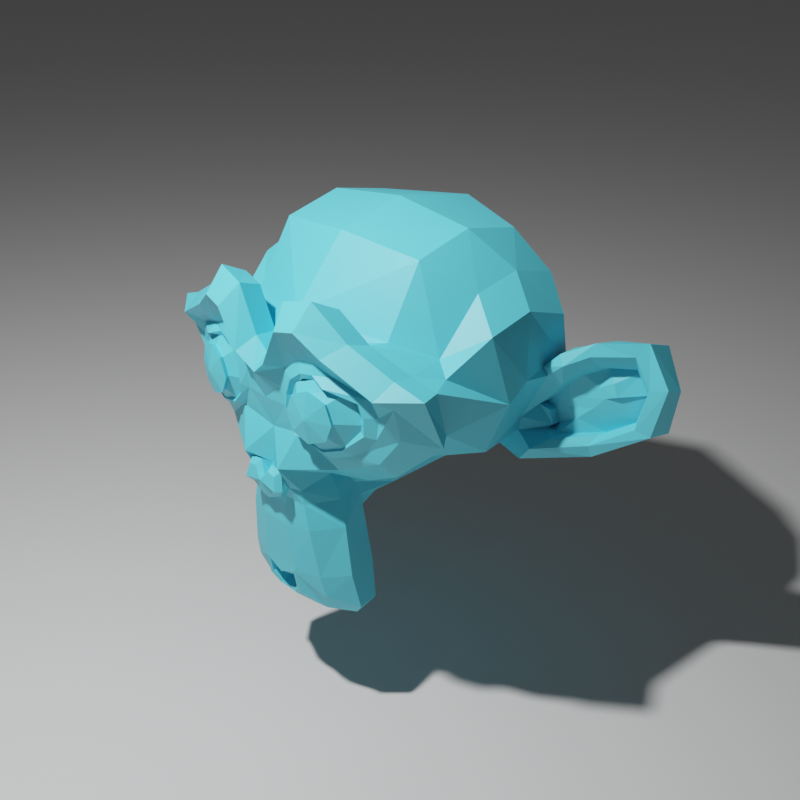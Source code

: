 # Source: scene_suzanne_cyan_512.blend  (saved by Blender 2.83.19; exported with 4.5.12 LTS)
import bpy
from mathutils import Matrix  # noqa: F401  (used for matrix-valued properties, if any)

bpy.ops.wm.read_factory_settings(use_empty=True)
scene = bpy.context.scene
scene.name = 'Scene'

# ---- collections
col_collection = bpy.data.collections.new('Collection'); scene.collection.children.link(col_collection)

# ---- materials (node trees are filled in below, after node groups)
mat_material = bpy.data.materials.new('Material')

# ---- material node trees
mat_material.use_nodes = True; mat_material.node_tree.nodes.clear()
_N = mat_material.node_tree.nodes; _L = mat_material.node_tree.links
n0 = _N.new('ShaderNodeBsdfPrincipled'); n0.name = 'Principled BSDF'; n0.location = (10, 300)
n0.distribution = 'GGX'
n0.subsurface_method = 'BURLEY'
n0.inputs[0].default_value = (0.1011, 0.6348, 0.8, 1.0)
n0.inputs[3].default_value = 1.45
n0.inputs[27].default_value = (0.0, 0.0, 0.0, 1.0)
n0.inputs[28].default_value = 1.0
n1 = _N.new('ShaderNodeOutputMaterial'); n1.name = 'Material Output'; n1.location = (300, 300)
_L.new(n0.outputs[0], n1.inputs[0])
n1.is_active_output = True

# ---- world
world_world = bpy.data.worlds.new('World'); scene.world = world_world
world_world.use_nodes = True; world_world.node_tree.nodes.clear()
_N = world_world.node_tree.nodes; _L = world_world.node_tree.links
n0 = _N.new('ShaderNodeOutputWorld'); n0.name = 'World Output'; n0.location = (300, 300)
n1 = _N.new('ShaderNodeBackground'); n1.name = 'Background'; n1.location = (10, 300)
n1.inputs[0].default_value = (0.05088, 0.05088, 0.05088, 1.0)
_L.new(n1.outputs[0], n0.inputs[0])
n0.is_active_output = True
world_world.color = (0.05088, 0.05088, 0.05088)
world_world.use_sun_shadow = False
world_world.sun_shadow_jitter_overblur = 0.0

# ---- cameras
cam_camera = bpy.data.cameras.new('Camera')
cam_camera.clip_end = 100.0
cam_camera.ortho_scale = 7.314

# ---- lights
light_light = bpy.data.lights.new('Light', 'POINT')
light_light.transmission_factor = 0.0
light_light.energy = 1000.0
light_light.shadow_soft_size = 0.1
light_light.shadow_maximum_resolution = 0.006
light_light.use_absolute_resolution = True

# ---- meshes
me_plane_001 = bpy.data.meshes.new('Plane.001')
me_plane_001.from_pydata([], [], [])
_uv = me_plane_001.uv_layers.new(name='UVMap')
_uv.uv.foreach_set('vector', [])
me_plane_001.use_remesh_fix_poles = True
me_plane_001.use_remesh_preserve_attributes = False
me_plane_001.use_mirror_vertex_groups = False
me_plane_001.update()
me_suzanne = bpy.data.meshes.new('Suzanne')
me_suzanne.from_pydata([(0.4375, -0.7656, 0.1641), (-0.4375, -0.7656, 0.1641), (0.5, -0.6875, 0.09375), (-0.5, -0.6875, 0.09375), (0.5469, -0.5781, 0.05469), (-0.5469, -0.5781, 0.05469), (0.3516, -0.6172, -0.02344), (-0.3516, -0.6172, -0.02344), (0.3516, -0.7188, 0.03125), (-0.3516, -0.7188, 0.03125), (0.3516, -0.7812, 0.1328), (-0.3516, -0.7812, 0.1328), (0.2734, -0.7969, 0.1641), (-0.2734, -0.7969, 0.1641), (0.2031, -0.7422, 0.09375), (-0.2031, -0.7422, 0.09375), (0.1562, -0.6484, 0.05469), (-0.1562, -0.6484, 0.05469), (0.07812, -0.6562, 0.2422), (-0.07812, -0.6562, 0.2422), (0.1406, -0.7422, 0.2422), (-0.1406, -0.7422, 0.2422), (0.2422, -0.7969, 0.2422), (-0.2422, -0.7969, 0.2422), (0.2734, -0.7969, 0.3281), (-0.2734, -0.7969, 0.3281), (0.2031, -0.7422, 0.3906), (-0.2031, -0.7422, 0.3906), (0.1562, -0.6484, 0.4375), (-0.1562, -0.6484, 0.4375), (0.3516, -0.6172, 0.5156), (-0.3516, -0.6172, 0.5156), (0.3516, -0.7188, 0.4531), (-0.3516, -0.7188, 0.4531), (0.3516, -0.7812, 0.3594), (-0.3516, -0.7812, 0.3594), (0.4375, -0.7656, 0.3281), (-0.4375, -0.7656, 0.3281), (0.5, -0.6875, 0.3906), (-0.5, -0.6875, 0.3906), (0.5469, -0.5781, 0.4375), (-0.5469, -0.5781, 0.4375), (0.625, -0.5625, 0.2422), (-0.625, -0.5625, 0.2422), (0.5625, -0.6719, 0.2422), (-0.5625, -0.6719, 0.2422), (0.4688, -0.7578, 0.2422), (-0.4688, -0.7578, 0.2422), (0.4766, -0.7734, 0.2422), (-0.4766, -0.7734, 0.2422), (0.4453, -0.7812, 0.3359), (-0.4453, -0.7812, 0.3359), (0.3516, -0.8047, 0.375), (-0.3516, -0.8047, 0.375), (0.2656, -0.8203, 0.3359), (-0.2656, -0.8203, 0.3359), (0.2266, -0.8203, 0.2422), (-0.2266, -0.8203, 0.2422), (0.2656, -0.8203, 0.1562), (-0.2656, -0.8203, 0.1562), (0.3516, -0.8281, 0.2422), (-0.3516, -0.8281, 0.2422), (0.3516, -0.8047, 0.1172), (-0.3516, -0.8047, 0.1172), (0.4453, -0.7812, 0.1562), (-0.4453, -0.7812, 0.1562), (0.0, -0.7422, 0.4297), (0.0, -0.8203, 0.3516), (0.0, -0.7344, -0.6797), (0.0, -0.7812, -0.3203), (0.0, -0.7969, -0.1875), (0.0, -0.7188, -0.7734), (0.0, -0.6016, 0.4062), (0.0, -0.5703, 0.5703), (0.0, 0.5469, 0.8984), (0.0, 0.8516, 0.5625), (0.0, 0.8281, 0.07031), (0.0, 0.3516, -0.3828), (0.2031, -0.5625, -0.1875), (-0.2031, -0.5625, -0.1875), (0.3125, -0.5703, -0.4375), (-0.3125, -0.5703, -0.4375), (0.3516, -0.5703, -0.6953), (-0.3516, -0.5703, -0.6953), (0.3672, -0.5312, -0.8906), (-0.3672, -0.5312, -0.8906), (0.3281, -0.5234, -0.9453), (-0.3281, -0.5234, -0.9453), (0.1797, -0.5547, -0.9688), (-0.1797, -0.5547, -0.9688), (0.0, -0.5781, -0.9844), (0.4375, -0.5312, -0.1406), (-0.4375, -0.5312, -0.1406), (0.6328, -0.5391, -0.03906), (-0.6328, -0.5391, -0.03906), (0.8281, -0.4453, 0.1484), (-0.8281, -0.4453, 0.1484), (0.8594, -0.5938, 0.4297), (-0.8594, -0.5938, 0.4297), (0.7109, -0.625, 0.4844), (-0.7109, -0.625, 0.4844), (0.4922, -0.6875, 0.6016), (-0.4922, -0.6875, 0.6016), (0.3203, -0.7344, 0.7578), (-0.3203, -0.7344, 0.7578), (0.1562, -0.7578, 0.7188), (-0.1562, -0.7578, 0.7188), (0.0625, -0.75, 0.4922), (-0.0625, -0.75, 0.4922), (0.1641, -0.7734, 0.4141), (-0.1641, -0.7734, 0.4141), (0.125, -0.7656, 0.3047), (-0.125, -0.7656, 0.3047), (0.2031, -0.7422, 0.09375), (-0.2031, -0.7422, 0.09375), (0.375, -0.7031, 0.01562), (-0.375, -0.7031, 0.01562), (0.4922, -0.6719, 0.0625), (-0.4922, -0.6719, 0.0625), (0.625, -0.6484, 0.1875), (-0.625, -0.6484, 0.1875), (0.6406, -0.6484, 0.2969), (-0.6406, -0.6484, 0.2969), (0.6016, -0.6641, 0.375), (-0.6016, -0.6641, 0.375), (0.4297, -0.7188, 0.4375), (-0.4297, -0.7188, 0.4375), (0.25, -0.7578, 0.4688), (-0.25, -0.7578, 0.4688), (0.0, -0.7344, -0.7656), (0.1094, -0.7344, -0.7188), (-0.1094, -0.7344, -0.7188), (0.1172, -0.7109, -0.8359), (-0.1172, -0.7109, -0.8359), (0.0625, -0.6953, -0.8828), (-0.0625, -0.6953, -0.8828), (0.0, -0.6875, -0.8906), (0.0, -0.75, -0.1953), (0.0, -0.7422, -0.1406), (0.1016, -0.7422, -0.1484), (-0.1016, -0.7422, -0.1484), (0.125, -0.75, -0.2266), (-0.125, -0.75, -0.2266), (0.08594, -0.7422, -0.2891), (-0.08594, -0.7422, -0.2891), (0.3984, -0.6719, -0.04688), (-0.3984, -0.6719, -0.04688), (0.6172, -0.625, 0.05469), (-0.6172, -0.625, 0.05469), (0.7266, -0.6016, 0.2031), (-0.7266, -0.6016, 0.2031), (0.7422, -0.6562, 0.375), (-0.7422, -0.6562, 0.375), (0.6875, -0.7266, 0.4141), (-0.6875, -0.7266, 0.4141), (0.4375, -0.7969, 0.5469), (-0.4375, -0.7969, 0.5469), (0.3125, -0.8359, 0.6406), (-0.3125, -0.8359, 0.6406), (0.2031, -0.8516, 0.6172), (-0.2031, -0.8516, 0.6172), (0.1016, -0.8438, 0.4297), (-0.1016, -0.8438, 0.4297), (0.125, -0.8125, -0.1016), (-0.125, -0.8125, -0.1016), (0.2109, -0.7109, -0.4453), (-0.2109, -0.7109, -0.4453), (0.25, -0.6875, -0.7031), (-0.25, -0.6875, -0.7031), (0.2656, -0.6641, -0.8203), (-0.2656, -0.6641, -0.8203), (0.2344, -0.6328, -0.9141), (-0.2344, -0.6328, -0.9141), (0.1641, -0.6328, -0.9297), (-0.1641, -0.6328, -0.9297), (0.0, -0.6406, -0.9453), (0.0, -0.7266, 0.04688), (0.0, -0.7656, 0.2109), (0.3281, -0.7422, 0.4766), (-0.3281, -0.7422, 0.4766), (0.1641, -0.75, 0.1406), (-0.1641, -0.75, 0.1406), (0.1328, -0.7578, 0.2109), (-0.1328, -0.7578, 0.2109), (0.1172, -0.7344, -0.6875), (-0.1172, -0.7344, -0.6875), (0.07812, -0.75, -0.4453), (-0.07812, -0.75, -0.4453), (0.0, -0.75, -0.4453), (0.0, -0.7422, -0.3281), (0.09375, -0.7812, -0.2734), (-0.09375, -0.7812, -0.2734), (0.1328, -0.7969, -0.2266), (-0.1328, -0.7969, -0.2266), (0.1094, -0.7812, -0.1328), (-0.1094, -0.7812, -0.1328), (0.03906, -0.7812, -0.125), (-0.03906, -0.7812, -0.125), (0.0, -0.8281, -0.2031), (0.04688, -0.8125, -0.1484), (-0.04688, -0.8125, -0.1484), (0.09375, -0.8125, -0.1562), (-0.09375, -0.8125, -0.1562), (0.1094, -0.8281, -0.2266), (-0.1094, -0.8281, -0.2266), (0.07812, -0.8047, -0.25), (-0.07812, -0.8047, -0.25), (0.0, -0.8047, -0.2891), (0.2578, -0.5547, -0.3125), (-0.2578, -0.5547, -0.3125), (0.1641, -0.7109, -0.2422), (-0.1641, -0.7109, -0.2422), (0.1797, -0.7109, -0.3125), (-0.1797, -0.7109, -0.3125), (0.2344, -0.5547, -0.25), (-0.2344, -0.5547, -0.25), (0.0, -0.6875, -0.875), (0.04688, -0.6875, -0.8672), (-0.04688, -0.6875, -0.8672), (0.09375, -0.7109, -0.8203), (-0.09375, -0.7109, -0.8203), (0.09375, -0.7266, -0.7422), (-0.09375, -0.7266, -0.7422), (0.0, -0.6562, -0.7812), (0.09375, -0.6641, -0.75), (-0.09375, -0.6641, -0.75), (0.09375, -0.6406, -0.8125), (-0.09375, -0.6406, -0.8125), (0.04688, -0.6328, -0.8516), (-0.04688, -0.6328, -0.8516), (0.0, -0.6328, -0.8594), (0.1719, -0.7812, 0.2188), (-0.1719, -0.7812, 0.2188), (0.1875, -0.7734, 0.1562), (-0.1875, -0.7734, 0.1562), (0.3359, -0.7578, 0.4297), (-0.3359, -0.7578, 0.4297), (0.2734, -0.7734, 0.4219), (-0.2734, -0.7734, 0.4219), (0.4219, -0.7734, 0.3984), (-0.4219, -0.7734, 0.3984), (0.5625, -0.6953, 0.3516), (-0.5625, -0.6953, 0.3516), (0.5859, -0.6875, 0.2891), (-0.5859, -0.6875, 0.2891), (0.5781, -0.6797, 0.1953), (-0.5781, -0.6797, 0.1953), (0.4766, -0.7188, 0.1016), (-0.4766, -0.7188, 0.1016), (0.375, -0.7422, 0.0625), (-0.375, -0.7422, 0.0625), (0.2266, -0.7812, 0.1094), (-0.2266, -0.7812, 0.1094), (0.1797, -0.7812, 0.2969), (-0.1797, -0.7812, 0.2969), (0.2109, -0.7812, 0.375), (-0.2109, -0.7812, 0.375), (0.2344, -0.7578, 0.3594), (-0.2344, -0.7578, 0.3594), (0.1953, -0.7578, 0.2969), (-0.1953, -0.7578, 0.2969), (0.2422, -0.7578, 0.125), (-0.2422, -0.7578, 0.125), (0.375, -0.7266, 0.08594), (-0.375, -0.7266, 0.08594), (0.4609, -0.7031, 0.1172), (-0.4609, -0.7031, 0.1172), (0.5469, -0.6719, 0.2109), (-0.5469, -0.6719, 0.2109), (0.5547, -0.6719, 0.2812), (-0.5547, -0.6719, 0.2812), (0.5312, -0.6797, 0.3359), (-0.5312, -0.6797, 0.3359), (0.4141, -0.75, 0.3906), (-0.4141, -0.75, 0.3906), (0.2812, -0.7656, 0.3984), (-0.2812, -0.7656, 0.3984), (0.3359, -0.75, 0.4062), (-0.3359, -0.75, 0.4062), (0.2031, -0.75, 0.1719), (-0.2031, -0.75, 0.1719), (0.1953, -0.75, 0.2266), (-0.1953, -0.75, 0.2266), (0.1094, -0.6094, 0.4609), (-0.1094, -0.6094, 0.4609), (0.1953, -0.6172, 0.6641), (-0.1953, -0.6172, 0.6641), (0.3359, -0.5938, 0.6875), (-0.3359, -0.5938, 0.6875), (0.4844, -0.5547, 0.5547), (-0.4844, -0.5547, 0.5547), (0.6797, -0.4922, 0.4531), (-0.6797, -0.4922, 0.4531), (0.7969, -0.4609, 0.4062), (-0.7969, -0.4609, 0.4062), (0.7734, -0.375, 0.1641), (-0.7734, -0.375, 0.1641), (0.6016, -0.4141, 0.0), (-0.6016, -0.4141, 0.0), (0.4375, -0.4688, -0.09375), (-0.4375, -0.4688, -0.09375), (0.0, -0.2891, 0.8984), (0.0, 0.07812, 0.9844), (0.0, 0.6719, -0.1953), (0.0, -0.1875, -0.4609), (0.0, -0.4609, -0.9766), (0.0, -0.3438, -0.8047), (0.0, -0.3203, -0.5703), (0.0, -0.2812, -0.4844), (0.8516, -0.05469, 0.2344), (-0.8516, -0.05469, 0.2344), (0.8594, 0.04688, 0.3203), (-0.8594, 0.04688, 0.3203), (0.7734, 0.4375, 0.2656), (-0.7734, 0.4375, 0.2656), (0.4609, 0.7031, 0.4375), (-0.4609, 0.7031, 0.4375), (0.7344, -0.07031, -0.04688), (-0.7344, -0.07031, -0.04688), (0.5938, 0.1641, -0.125), (-0.5938, 0.1641, -0.125), (0.6406, 0.4297, -0.007812), (-0.6406, 0.4297, -0.007812), (0.3359, 0.6641, 0.05469), (-0.3359, 0.6641, 0.05469), (0.2344, -0.4062, -0.3516), (-0.2344, -0.4062, -0.3516), (0.1797, -0.2578, -0.4141), (-0.1797, -0.2578, -0.4141), (0.2891, -0.3828, -0.7109), (-0.2891, -0.3828, -0.7109), (0.25, -0.3906, -0.5), (-0.25, -0.3906, -0.5), (0.3281, -0.3984, -0.9141), (-0.3281, -0.3984, -0.9141), (0.1406, -0.3672, -0.7578), (-0.1406, -0.3672, -0.7578), (0.125, -0.3594, -0.5391), (-0.125, -0.3594, -0.5391), (0.1641, -0.4375, -0.9453), (-0.1641, -0.4375, -0.9453), (0.2188, -0.4297, -0.2812), (-0.2188, -0.4297, -0.2812), (0.2109, -0.4688, -0.2266), (-0.2109, -0.4688, -0.2266), (0.2031, -0.5, -0.1719), (-0.2031, -0.5, -0.1719), (0.2109, -0.1641, -0.3906), (-0.2109, -0.1641, -0.3906), (0.2969, 0.2656, -0.3125), (-0.2969, 0.2656, -0.3125), (0.3438, 0.5391, -0.1484), (-0.3438, 0.5391, -0.1484), (0.4531, 0.3828, 0.8672), (-0.4531, 0.3828, 0.8672), (0.4531, 0.07031, 0.9297), (-0.4531, 0.07031, 0.9297), (0.4531, -0.2344, 0.8516), (-0.4531, -0.2344, 0.8516), (0.4609, -0.4297, 0.5234), (-0.4609, -0.4297, 0.5234), (0.7266, -0.3359, 0.4062), (-0.7266, -0.3359, 0.4062), (0.6328, -0.2812, 0.4531), (-0.6328, -0.2812, 0.4531), (0.6406, -0.05469, 0.7031), (-0.6406, -0.05469, 0.7031), (0.7969, -0.125, 0.5625), (-0.7969, -0.125, 0.5625), (0.7969, 0.1172, 0.6172), (-0.7969, 0.1172, 0.6172), (0.6406, 0.1953, 0.75), (-0.6406, 0.1953, 0.75), (0.6406, 0.4453, 0.6797), (-0.6406, 0.4453, 0.6797), (0.7969, 0.3594, 0.5391), (-0.7969, 0.3594, 0.5391), (0.6172, 0.5859, 0.3281), (-0.6172, 0.5859, 0.3281), (0.4844, 0.5469, 0.02344), (-0.4844, 0.5469, 0.02344), (0.8203, 0.2031, 0.3281), (-0.8203, 0.2031, 0.3281), (0.4062, -0.1484, -0.1719), (-0.4062, -0.1484, -0.1719), (0.4297, 0.2109, -0.1953), (-0.4297, 0.2109, -0.1953), (0.8906, 0.2344, 0.4062), (-0.8906, 0.2344, 0.4062), (0.7734, 0.125, -0.1406), (-0.7734, 0.125, -0.1406), (1.039, 0.3281, -0.1016), (-1.039, 0.3281, -0.1016), (1.281, 0.4297, 0.05469), (-1.281, 0.4297, 0.05469), (1.352, 0.4219, 0.3203), (-1.352, 0.4219, 0.3203), (1.234, 0.4219, 0.5078), (-1.234, 0.4219, 0.5078), (1.023, 0.3125, 0.4766), (-1.023, 0.3125, 0.4766), (1.016, 0.2891, 0.4141), (-1.016, 0.2891, 0.4141), (1.188, 0.3906, 0.4375), (-1.188, 0.3906, 0.4375), (1.266, 0.4062, 0.2891), (-1.266, 0.4062, 0.2891), (1.211, 0.4062, 0.07812), (-1.211, 0.4062, 0.07812), (1.031, 0.3047, -0.03906), (-1.031, 0.3047, -0.03906), (0.8281, 0.1328, -0.07031), (-0.8281, 0.1328, -0.07031), (0.9219, 0.2188, 0.3594), (-0.9219, 0.2188, 0.3594), (0.9453, 0.2891, 0.3047), (-0.9453, 0.2891, 0.3047), (0.8828, 0.2109, -0.02344), (-0.8828, 0.2109, -0.02344), (1.039, 0.3672, 0.0), (-1.039, 0.3672, 0.0), (1.188, 0.4453, 0.09375), (-1.188, 0.4453, 0.09375), (1.234, 0.4453, 0.25), (-1.234, 0.4453, 0.25), (1.172, 0.4375, 0.3594), (-1.172, 0.4375, 0.3594), (1.023, 0.3594, 0.3438), (-1.023, 0.3594, 0.3438), (0.8438, 0.2109, 0.2891), (-0.8438, 0.2109, 0.2891), (0.8359, 0.2734, 0.1719), (-0.8359, 0.2734, 0.1719), (0.7578, 0.2734, 0.09375), (-0.7578, 0.2734, 0.09375), (0.8203, 0.2734, 0.08594), (-0.8203, 0.2734, 0.08594), (0.8438, 0.2734, 0.01562), (-0.8438, 0.2734, 0.01562), (0.8125, 0.2734, -0.01562), (-0.8125, 0.2734, -0.01562), (0.7266, 0.07031, 0.0), (-0.7266, 0.07031, 0.0), (0.7188, 0.1719, -0.02344), (-0.7188, 0.1719, -0.02344), (0.7188, 0.1875, 0.03906), (-0.7188, 0.1875, 0.03906), (0.7969, 0.2109, 0.2031), (-0.7969, 0.2109, 0.2031), (0.8906, 0.2656, 0.2422), (-0.8906, 0.2656, 0.2422), (0.8906, 0.3203, 0.2344), (-0.8906, 0.3203, 0.2344), (0.8125, 0.3203, -0.01562), (-0.8125, 0.3203, -0.01562), (0.8516, 0.3203, 0.01562), (-0.8516, 0.3203, 0.01562), (0.8281, 0.3203, 0.07812), (-0.8281, 0.3203, 0.07812), (0.7656, 0.3203, 0.09375), (-0.7656, 0.3203, 0.09375), (0.8438, 0.3203, 0.1719), (-0.8438, 0.3203, 0.1719), (1.039, 0.4141, 0.3281), (-1.039, 0.4141, 0.3281), (1.188, 0.4844, 0.3438), (-1.188, 0.4844, 0.3438), (1.258, 0.4922, 0.2422), (-1.258, 0.4922, 0.2422), (1.211, 0.4844, 0.08594), (-1.211, 0.4844, 0.08594), (1.047, 0.4219, 0.0), (-1.047, 0.4219, 0.0), (0.8828, 0.2656, -0.01562), (-0.8828, 0.2656, -0.01562), (0.9531, 0.3438, 0.2891), (-0.9531, 0.3438, 0.2891), (0.8906, 0.3281, 0.1094), (-0.8906, 0.3281, 0.1094), (0.9375, 0.3359, 0.0625), (-0.9375, 0.3359, 0.0625), (1.0, 0.3672, 0.125), (-1.0, 0.3672, 0.125), (0.9609, 0.3516, 0.1719), (-0.9609, 0.3516, 0.1719), (1.016, 0.375, 0.2344), (-1.016, 0.375, 0.2344), (1.055, 0.3828, 0.1875), (-1.055, 0.3828, 0.1875), (1.109, 0.3906, 0.2109), (-1.109, 0.3906, 0.2109), (1.086, 0.3906, 0.2734), (-1.086, 0.3906, 0.2734), (1.023, 0.4844, 0.4375), (-1.023, 0.4844, 0.4375), (1.25, 0.5469, 0.4688), (-1.25, 0.5469, 0.4688), (1.367, 0.5, 0.2969), (-1.367, 0.5, 0.2969), (1.312, 0.5312, 0.05469), (-1.312, 0.5312, 0.05469), (1.039, 0.4922, -0.08594), (-1.039, 0.4922, -0.08594), (0.7891, 0.3281, -0.125), (-0.7891, 0.3281, -0.125), (0.8594, 0.3828, 0.3828), (-0.8594, 0.3828, 0.3828)], [], [(46, 0, 2, 44), (3, 1, 47, 45), (44, 2, 4, 42), (5, 3, 45, 43), (2, 8, 6, 4), (7, 9, 3, 5), (0, 10, 8, 2), (9, 11, 1, 3), (10, 12, 14, 8), (15, 13, 11, 9), (8, 14, 16, 6), (17, 15, 9, 7), (14, 20, 18, 16), (19, 21, 15, 17), (12, 22, 20, 14), (21, 23, 13, 15), (22, 24, 26, 20), (27, 25, 23, 21), (20, 26, 28, 18), (29, 27, 21, 19), (26, 32, 30, 28), (31, 33, 27, 29), (24, 34, 32, 26), (33, 35, 25, 27), (34, 36, 38, 32), (39, 37, 35, 33), (32, 38, 40, 30), (41, 39, 33, 31), (38, 44, 42, 40), (43, 45, 39, 41), (36, 46, 44, 38), (45, 47, 37, 39), (46, 36, 50, 48), (51, 37, 47, 49), (36, 34, 52, 50), (53, 35, 37, 51), (34, 24, 54, 52), (55, 25, 35, 53), (24, 22, 56, 54), (57, 23, 25, 55), (22, 12, 58, 56), (59, 13, 23, 57), (12, 10, 62, 58), (63, 11, 13, 59), (10, 0, 64, 62), (65, 1, 11, 63), (0, 46, 48, 64), (49, 47, 1, 65), (60, 64, 48), (49, 65, 61), (62, 64, 60), (61, 65, 63), (60, 58, 62), (63, 59, 61), (60, 56, 58), (59, 57, 61), (60, 54, 56), (57, 55, 61), (60, 52, 54), (55, 53, 61), (60, 50, 52), (53, 51, 61), (60, 48, 50), (51, 49, 61), (88, 173, 175, 90), (175, 174, 89, 90), (86, 171, 173, 88), (174, 172, 87, 89), (84, 169, 171, 86), (172, 170, 85, 87), (82, 167, 169, 84), (170, 168, 83, 85), (80, 165, 167, 82), (168, 166, 81, 83), (78, 91, 145, 163), (146, 92, 79, 164), (91, 93, 147, 145), (148, 94, 92, 146), (93, 95, 149, 147), (150, 96, 94, 148), (95, 97, 151, 149), (152, 98, 96, 150), (97, 99, 153, 151), (154, 100, 98, 152), (99, 101, 155, 153), (156, 102, 100, 154), (101, 103, 157, 155), (158, 104, 102, 156), (103, 105, 159, 157), (160, 106, 104, 158), (105, 107, 161, 159), (162, 108, 106, 160), (107, 66, 67, 161), (67, 66, 108, 162), (109, 127, 159, 161), (160, 128, 110, 162), (127, 178, 157, 159), (158, 179, 128, 160), (125, 155, 157, 178), (158, 156, 126, 179), (123, 153, 155, 125), (156, 154, 124, 126), (121, 151, 153, 123), (154, 152, 122, 124), (119, 149, 151, 121), (152, 150, 120, 122), (117, 147, 149, 119), (150, 148, 118, 120), (115, 145, 147, 117), (148, 146, 116, 118), (113, 163, 145, 115), (146, 164, 114, 116), (113, 180, 176, 163), (176, 181, 114, 164), (109, 161, 67, 111), (67, 162, 110, 112), (111, 67, 177, 182), (177, 67, 112, 183), (176, 180, 182, 177), (183, 181, 176, 177), (134, 136, 175, 173), (175, 136, 135, 174), (132, 134, 173, 171), (174, 135, 133, 172), (130, 132, 171, 169), (172, 133, 131, 170), (165, 186, 184, 167), (185, 187, 166, 168), (130, 169, 167, 184), (168, 170, 131, 185), (143, 189, 188, 186), (188, 189, 144, 187), (184, 186, 188, 68), (188, 187, 185, 68), (129, 130, 184, 68), (185, 131, 129, 68), (141, 192, 190, 143), (191, 193, 142, 144), (139, 194, 192, 141), (193, 195, 140, 142), (138, 196, 194, 139), (195, 197, 138, 140), (137, 70, 196, 138), (197, 70, 137, 138), (189, 143, 190, 69), (191, 144, 189, 69), (69, 190, 205, 207), (206, 191, 69, 207), (70, 198, 199, 196), (200, 198, 70, 197), (196, 199, 201, 194), (202, 200, 197, 195), (194, 201, 203, 192), (204, 202, 195, 193), (192, 203, 205, 190), (206, 204, 193, 191), (198, 203, 201, 199), (202, 204, 198, 200), (198, 207, 205, 203), (206, 207, 198, 204), (138, 139, 163, 176), (164, 140, 138, 176), (139, 141, 210, 163), (211, 142, 140, 164), (141, 143, 212, 210), (213, 144, 142, 211), (143, 186, 165, 212), (166, 187, 144, 213), (80, 208, 212, 165), (213, 209, 81, 166), (208, 214, 210, 212), (211, 215, 209, 213), (78, 163, 210, 214), (211, 164, 79, 215), (130, 129, 71, 221), (71, 129, 131, 222), (132, 130, 221, 219), (222, 131, 133, 220), (134, 132, 219, 217), (220, 133, 135, 218), (136, 134, 217, 216), (218, 135, 136, 216), (216, 217, 228, 230), (229, 218, 216, 230), (217, 219, 226, 228), (227, 220, 218, 229), (219, 221, 224, 226), (225, 222, 220, 227), (221, 71, 223, 224), (223, 71, 222, 225), (223, 230, 228, 224), (229, 230, 223, 225), (224, 228, 226), (227, 229, 225), (182, 180, 233, 231), (234, 181, 183, 232), (111, 182, 231, 253), (232, 183, 112, 254), (109, 111, 253, 255), (254, 112, 110, 256), (180, 113, 251, 233), (252, 114, 181, 234), (113, 115, 249, 251), (250, 116, 114, 252), (115, 117, 247, 249), (248, 118, 116, 250), (117, 119, 245, 247), (246, 120, 118, 248), (119, 121, 243, 245), (244, 122, 120, 246), (121, 123, 241, 243), (242, 124, 122, 244), (123, 125, 239, 241), (240, 126, 124, 242), (125, 178, 235, 239), (236, 179, 126, 240), (178, 127, 237, 235), (238, 128, 179, 236), (127, 109, 255, 237), (256, 110, 128, 238), (237, 255, 257, 275), (258, 256, 238, 276), (235, 237, 275, 277), (276, 238, 236, 278), (239, 235, 277, 273), (278, 236, 240, 274), (241, 239, 273, 271), (274, 240, 242, 272), (243, 241, 271, 269), (272, 242, 244, 270), (245, 243, 269, 267), (270, 244, 246, 268), (247, 245, 267, 265), (268, 246, 248, 266), (249, 247, 265, 263), (266, 248, 250, 264), (251, 249, 263, 261), (264, 250, 252, 262), (233, 251, 261, 279), (262, 252, 234, 280), (255, 253, 259, 257), (260, 254, 256, 258), (253, 231, 281, 259), (282, 232, 254, 260), (231, 233, 279, 281), (280, 234, 232, 282), (66, 107, 283, 72), (284, 108, 66, 72), (107, 105, 285, 283), (286, 106, 108, 284), (105, 103, 287, 285), (288, 104, 106, 286), (103, 101, 289, 287), (290, 102, 104, 288), (101, 99, 291, 289), (292, 100, 102, 290), (99, 97, 293, 291), (294, 98, 100, 292), (97, 95, 295, 293), (296, 96, 98, 294), (95, 93, 297, 295), (298, 94, 96, 296), (93, 91, 299, 297), (300, 92, 94, 298), (307, 308, 327, 337), (328, 308, 307, 338), (306, 307, 337, 335), (338, 307, 306, 336), (305, 306, 335, 339), (336, 306, 305, 340), (88, 90, 305, 339), (305, 90, 89, 340), (86, 88, 339, 333), (340, 89, 87, 334), (84, 86, 333, 329), (334, 87, 85, 330), (82, 84, 329, 331), (330, 85, 83, 332), (329, 335, 337, 331), (338, 336, 330, 332), (329, 333, 339, 335), (340, 334, 330, 336), (325, 331, 337, 327), (338, 332, 326, 328), (80, 82, 331, 325), (332, 83, 81, 326), (208, 341, 343, 214), (344, 342, 209, 215), (80, 325, 341, 208), (342, 326, 81, 209), (78, 214, 343, 345), (344, 215, 79, 346), (78, 345, 299, 91), (300, 346, 79, 92), (76, 323, 351, 303), (352, 324, 76, 303), (303, 351, 349, 77), (350, 352, 303, 77), (77, 349, 347, 304), (348, 350, 77, 304), (304, 347, 327, 308), (328, 348, 304, 308), (325, 327, 347, 341), (348, 328, 326, 342), (295, 297, 317, 309), (318, 298, 296, 310), (75, 315, 323, 76), (324, 316, 75, 76), (301, 357, 355, 302), (356, 358, 301, 302), (302, 355, 353, 74), (354, 356, 302, 74), (74, 353, 315, 75), (316, 354, 74, 75), (291, 293, 361, 363), (362, 294, 292, 364), (363, 361, 367, 365), (368, 362, 364, 366), (365, 367, 369, 371), (370, 368, 366, 372), (371, 369, 375, 373), (376, 370, 372, 374), (313, 377, 373, 375), (374, 378, 314, 376), (315, 353, 373, 377), (374, 354, 316, 378), (353, 355, 371, 373), (372, 356, 354, 374), (355, 357, 365, 371), (366, 358, 356, 372), (357, 359, 363, 365), (364, 360, 358, 366), (289, 291, 363, 359), (364, 292, 290, 360), (73, 359, 357, 301), (358, 360, 73, 301), (283, 285, 287, 289), (288, 286, 284, 290), (283, 289, 359, 73), (360, 290, 284, 73), (72, 283, 73), (73, 284, 72), (293, 295, 309, 361), (310, 296, 294, 362), (309, 311, 367, 361), (368, 312, 310, 362), (311, 381, 369, 367), (370, 382, 312, 368), (313, 375, 369, 381), (370, 376, 314, 382), (347, 349, 385, 383), (386, 350, 348, 384), (317, 383, 385, 319), (386, 384, 318, 320), (297, 299, 383, 317), (384, 300, 298, 318), (299, 343, 341, 383), (342, 344, 300, 384), (341, 347, 383), (384, 348, 342), (299, 345, 343), (344, 346, 300), (313, 321, 379, 377), (380, 322, 314, 378), (315, 377, 379, 323), (380, 378, 316, 324), (319, 385, 379, 321), (380, 386, 320, 322), (349, 351, 379, 385), (380, 352, 350, 386), (323, 379, 351), (352, 380, 324), (399, 387, 413, 401), (414, 388, 400, 402), (399, 401, 403, 397), (404, 402, 400, 398), (397, 403, 405, 395), (406, 404, 398, 396), (395, 405, 407, 393), (408, 406, 396, 394), (393, 407, 409, 391), (410, 408, 394, 392), (391, 409, 411, 389), (412, 410, 392, 390), (409, 419, 417, 411), (418, 420, 410, 412), (407, 421, 419, 409), (420, 422, 408, 410), (405, 423, 421, 407), (422, 424, 406, 408), (403, 425, 423, 405), (424, 426, 404, 406), (401, 427, 425, 403), (426, 428, 402, 404), (401, 413, 415, 427), (416, 414, 402, 428), (317, 319, 443, 441), (444, 320, 318, 442), (319, 389, 411, 443), (412, 390, 320, 444), (309, 317, 441, 311), (442, 318, 310, 312), (381, 429, 413, 387), (414, 430, 382, 388), (411, 417, 439, 443), (440, 418, 412, 444), (437, 445, 443, 439), (444, 446, 438, 440), (433, 445, 437, 435), (438, 446, 434, 436), (431, 447, 445, 433), (446, 448, 432, 434), (429, 447, 431, 449), (432, 448, 430, 450), (413, 429, 449, 415), (450, 430, 414, 416), (311, 447, 429, 381), (430, 448, 312, 382), (311, 441, 445, 447), (446, 442, 312, 448), (441, 443, 445), (446, 444, 442), (415, 449, 451, 475), (452, 450, 416, 476), (449, 431, 461, 451), (462, 432, 450, 452), (431, 433, 459, 461), (460, 434, 432, 462), (433, 435, 457, 459), (458, 436, 434, 460), (435, 437, 455, 457), (456, 438, 436, 458), (437, 439, 453, 455), (454, 440, 438, 456), (439, 417, 473, 453), (474, 418, 440, 454), (427, 415, 475, 463), (476, 416, 428, 464), (425, 427, 463, 465), (464, 428, 426, 466), (423, 425, 465, 467), (466, 426, 424, 468), (421, 423, 467, 469), (468, 424, 422, 470), (419, 421, 469, 471), (470, 422, 420, 472), (417, 419, 471, 473), (472, 420, 418, 474), (457, 455, 479, 477), (480, 456, 458, 478), (477, 479, 481, 483), (482, 480, 478, 484), (483, 481, 487, 485), (488, 482, 484, 486), (485, 487, 489, 491), (490, 488, 486, 492), (463, 475, 485, 491), (486, 476, 464, 492), (451, 483, 485, 475), (486, 484, 452, 476), (451, 461, 477, 483), (478, 462, 452, 484), (457, 477, 461, 459), (462, 478, 458, 460), (453, 473, 479, 455), (480, 474, 454, 456), (471, 481, 479, 473), (480, 482, 472, 474), (469, 487, 481, 471), (482, 488, 470, 472), (467, 489, 487, 469), (488, 490, 468, 470), (465, 491, 489, 467), (490, 492, 466, 468), (463, 491, 465), (466, 492, 464), (391, 389, 503, 501), (504, 390, 392, 502), (393, 391, 501, 499), (502, 392, 394, 500), (395, 393, 499, 497), (500, 394, 396, 498), (397, 395, 497, 495), (498, 396, 398, 496), (399, 397, 495, 493), (496, 398, 400, 494), (387, 399, 493, 505), (494, 400, 388, 506), (493, 501, 503, 505), (504, 502, 494, 506), (493, 495, 499, 501), (500, 496, 494, 502), (495, 497, 499), (500, 498, 496), (313, 381, 387, 505), (388, 382, 314, 506), (313, 505, 503, 321), (504, 506, 314, 322), (319, 321, 503, 389), (504, 322, 320, 390)])
_uv = me_suzanne.uv_layers.new(name='UVMap')
_uv.uv.foreach_set('vector', [0.891, 0.5901, 0.8706, 0.5896, 0.8601, 0.5601, 0.9046, 0.5594, 0.8562, 0.8505, 0.8681, 0.8215, 0.8884, 0.822, 0.9006, 0.8532, 0.9046, 0.5594, 0.8601, 0.5601, 0.853, 0.5216, 0.9202, 0.5245, 0.8475, 0.8887, 0.8562, 0.8505, 0.9006, 0.8532, 0.9147, 0.8887, 0.8601, 0.5601, 0.8289, 0.5908, 0.7985, 0.5695, 0.853, 0.5216, 0.7951, 0.8384, 0.8264, 0.8185, 0.8562, 0.8505, 0.8475, 0.8887, 0.8706, 0.5896, 0.8544, 0.6048, 0.8289, 0.5908, 0.8601, 0.5601, 0.8264, 0.8185, 0.8525, 0.8057, 0.8681, 0.8215, 0.8562, 0.8505, 0.8544, 0.6048, 0.8541, 0.6255, 0.8282, 0.6334, 0.8289, 0.5908, 0.8276, 0.776, 0.8532, 0.785, 0.8525, 0.8057, 0.8264, 0.8185, 0.8289, 0.5908, 0.8282, 0.6334, 0.791, 0.6454, 0.7985, 0.5695, 0.791, 0.7622, 0.8276, 0.776, 0.8264, 0.8185, 0.7951, 0.8384, 0.8282, 0.6334, 0.8552, 0.6685, 0.8424, 0.7025, 0.791, 0.6454, 0.8448, 0.7075, 0.8561, 0.742, 0.8276, 0.776, 0.791, 0.7622, 0.8541, 0.6255, 0.8675, 0.6423, 0.8552, 0.6685, 0.8282, 0.6334, 0.8561, 0.742, 0.8673, 0.7688, 0.8532, 0.785, 0.8276, 0.776, 0.8675, 0.6423, 0.8905, 0.6419, 0.9004, 0.667, 0.8552, 0.6685, 0.9012, 0.7456, 0.8902, 0.7702, 0.8673, 0.7688, 0.8561, 0.742, 0.8552, 0.6685, 0.9004, 0.667, 0.9189, 0.6997, 0.8424, 0.7025, 0.9212, 0.7137, 0.9012, 0.7456, 0.8561, 0.742, 0.8448, 0.7075, 0.9004, 0.667, 0.9319, 0.6368, 0.9684, 0.6453, 0.9189, 0.6997, 0.9682, 0.7702, 0.9314, 0.7771, 0.9012, 0.7456, 0.9212, 0.7137, 0.8905, 0.6419, 0.9059, 0.6279, 0.9319, 0.6368, 0.9004, 0.667, 0.9314, 0.7771, 0.905, 0.7849, 0.8902, 0.7702, 0.9012, 0.7456, 0.9059, 0.6279, 0.9062, 0.6057, 0.9337, 0.593, 0.9319, 0.6368, 0.9312, 0.8209, 0.9044, 0.807, 0.905, 0.7849, 0.9314, 0.7771, 0.9319, 0.6368, 0.9337, 0.593, 0.9684, 0.5738, 0.9684, 0.6453, 0.965, 0.8417, 0.9312, 0.8209, 0.9314, 0.7771, 0.9682, 0.7702, 0.9337, 0.593, 0.9046, 0.5594, 0.9202, 0.5245, 0.9684, 0.5738, 0.9147, 0.8887, 0.9006, 0.8532, 0.9312, 0.8209, 0.965, 0.8417, 0.9062, 0.6057, 0.891, 0.5901, 0.9046, 0.5594, 0.9337, 0.593, 0.9006, 0.8532, 0.8884, 0.822, 0.9044, 0.807, 0.9312, 0.8209, 0.891, 0.5901, 0.9062, 0.6057, 0.9024, 0.6079, 0.8896, 0.5933, 0.9006, 0.8047, 0.9044, 0.807, 0.8884, 0.822, 0.8872, 0.8187, 0.9062, 0.6057, 0.9059, 0.6279, 0.8998, 0.6263, 0.9024, 0.6079, 0.8988, 0.7862, 0.905, 0.7849, 0.9044, 0.807, 0.9006, 0.8047, 0.9059, 0.6279, 0.8905, 0.6419, 0.8878, 0.6365, 0.8998, 0.6263, 0.8874, 0.7754, 0.8902, 0.7702, 0.905, 0.7849, 0.8988, 0.7862, 0.8905, 0.6419, 0.8675, 0.6423, 0.8709, 0.6352, 0.8878, 0.6365, 0.8704, 0.776, 0.8673, 0.7688, 0.8902, 0.7702, 0.8874, 0.7754, 0.8675, 0.6423, 0.8541, 0.6255, 0.8599, 0.6239, 0.8709, 0.6352, 0.8589, 0.7868, 0.8532, 0.785, 0.8673, 0.7688, 0.8704, 0.776, 0.8541, 0.6255, 0.8544, 0.6048, 0.8597, 0.6082, 0.8599, 0.6239, 0.8579, 0.8025, 0.8525, 0.8057, 0.8532, 0.785, 0.8589, 0.7868, 0.8544, 0.6048, 0.8706, 0.5896, 0.8717, 0.594, 0.8597, 0.6082, 0.8693, 0.8172, 0.8681, 0.8215, 0.8525, 0.8057, 0.8579, 0.8025, 0.8706, 0.5896, 0.891, 0.5901, 0.8896, 0.5933, 0.8717, 0.594, 0.8872, 0.8187, 0.8884, 0.822, 0.8681, 0.8215, 0.8693, 0.8172, 0.8794, 0.6165, 0.8717, 0.594, 0.8896, 0.5933, 0.8872, 0.8187, 0.8693, 0.8172, 0.878, 0.7951, 0.8597, 0.6082, 0.8717, 0.594, 0.8794, 0.6165, 0.878, 0.7951, 0.8693, 0.8172, 0.8579, 0.8025, 0.8794, 0.6165, 0.8599, 0.6239, 0.8597, 0.6082, 0.8579, 0.8025, 0.8589, 0.7868, 0.878, 0.7951, 0.8794, 0.6165, 0.8709, 0.6352, 0.8599, 0.6239, 0.8589, 0.7868, 0.8704, 0.776, 0.878, 0.7951, 0.8794, 0.6165, 0.8878, 0.6365, 0.8709, 0.6352, 0.8704, 0.776, 0.8874, 0.7754, 0.878, 0.7951, 0.8794, 0.6165, 0.8998, 0.6263, 0.8878, 0.6365, 0.8874, 0.7754, 0.8988, 0.7862, 0.878, 0.7951, 0.8794, 0.6165, 0.9024, 0.6079, 0.8998, 0.6263, 0.8988, 0.7862, 0.9006, 0.8047, 0.878, 0.7951, 0.8794, 0.6165, 0.8896, 0.5933, 0.9024, 0.6079, 0.9006, 0.8047, 0.8872, 0.8187, 0.878, 0.7951, 0.5403, 0.05381, 0.5364, 0.06207, 0.5189, 0.05968, 0.5189, 0.05029, 0.5189, 0.05968, 0.5015, 0.06204, 0.4976, 0.05377, 0.5189, 0.05029, 0.5519, 0.05834, 0.5428, 0.06409, 0.5364, 0.06207, 0.5403, 0.05381, 0.5015, 0.06204, 0.4951, 0.06405, 0.486, 0.05827, 0.4976, 0.05377, 0.5551, 0.0619, 0.5463, 0.07267, 0.5428, 0.06409, 0.5519, 0.05834, 0.4951, 0.06405, 0.4916, 0.07262, 0.4828, 0.06183, 0.486, 0.05827, 0.5638, 0.07659, 0.5483, 0.08489, 0.5463, 0.07267, 0.5551, 0.0619, 0.4916, 0.07262, 0.4895, 0.08486, 0.474, 0.07651, 0.4828, 0.06183, 0.5831, 0.1085, 0.5556, 0.1217, 0.5483, 0.08489, 0.5638, 0.07659, 0.4895, 0.08486, 0.4822, 0.1218, 0.4545, 0.1085, 0.474, 0.07651, 0.6055, 0.1651, 0.6474, 0.2005, 0.6215, 0.2278, 0.5531, 0.2096, 0.4165, 0.2295, 0.3897, 0.2019, 0.432, 0.1656, 0.4853, 0.2101, 0.6474, 0.2005, 0.6764, 0.2332, 0.6648, 0.2532, 0.6215, 0.2278, 0.3727, 0.2564, 0.3603, 0.2359, 0.3897, 0.2019, 0.4165, 0.2295, 0.6764, 0.2332, 0.7153, 0.2654, 0.6839, 0.28, 0.6648, 0.2532, 0.3537, 0.2846, 0.3205, 0.2703, 0.3603, 0.2359, 0.3727, 0.2564, 0.7153, 0.2654, 0.7073, 0.3101, 0.6875, 0.3115, 0.6839, 0.28, 0.3512, 0.3174, 0.3307, 0.3169, 0.3205, 0.2703, 0.3537, 0.2846, 0.7073, 0.3101, 0.6974, 0.3327, 0.6768, 0.3239, 0.6875, 0.3115, 0.3627, 0.3297, 0.342, 0.3397, 0.3307, 0.3169, 0.3512, 0.3174, 0.6974, 0.3327, 0.6628, 0.3725, 0.6391, 0.3573, 0.6768, 0.3239, 0.4028, 0.3621, 0.3793, 0.3787, 0.342, 0.3397, 0.3627, 0.3297, 0.6628, 0.3725, 0.6268, 0.3958, 0.6183, 0.3752, 0.6391, 0.3573, 0.4246, 0.3793, 0.4169, 0.4006, 0.3793, 0.3787, 0.4028, 0.3621, 0.6268, 0.3958, 0.6048, 0.3978, 0.6008, 0.3779, 0.6183, 0.3752, 0.4424, 0.3812, 0.4393, 0.4015, 0.4169, 0.4006, 0.4246, 0.3793, 0.6048, 0.3978, 0.5531, 0.3905, 0.5597, 0.357, 0.6008, 0.3779, 0.4829, 0.3585, 0.4909, 0.3919, 0.4393, 0.4015, 0.4424, 0.3812, 0.5531, 0.3905, 0.5219, 0.386, 0.5211, 0.3439, 0.5597, 0.357, 0.5211, 0.3439, 0.5219, 0.386, 0.4909, 0.3919, 0.4829, 0.3585, 0.5773, 0.3402, 0.5998, 0.3448, 0.6008, 0.3779, 0.5597, 0.357, 0.4424, 0.3812, 0.442, 0.3478, 0.4646, 0.3422, 0.4829, 0.3585, 0.5998, 0.3448, 0.6155, 0.342, 0.6183, 0.3752, 0.6008, 0.3779, 0.4246, 0.3793, 0.426, 0.3456, 0.442, 0.3478, 0.4424, 0.3812, 0.6345, 0.3323, 0.6391, 0.3573, 0.6183, 0.3752, 0.6155, 0.342, 0.4246, 0.3793, 0.4028, 0.3621, 0.4064, 0.3365, 0.426, 0.3456, 0.6624, 0.3128, 0.6768, 0.3239, 0.6391, 0.3573, 0.6345, 0.3323, 0.4028, 0.3621, 0.3627, 0.3297, 0.3771, 0.3177, 0.4064, 0.3365, 0.6684, 0.298, 0.6875, 0.3115, 0.6768, 0.3239, 0.6624, 0.3128, 0.3627, 0.3297, 0.3512, 0.3174, 0.3703, 0.3026, 0.3771, 0.3177, 0.6641, 0.2779, 0.6839, 0.28, 0.6875, 0.3115, 0.6684, 0.298, 0.3512, 0.3174, 0.3537, 0.2846, 0.3741, 0.2818, 0.3703, 0.3026, 0.6392, 0.253, 0.6648, 0.2532, 0.6839, 0.28, 0.6641, 0.2779, 0.3537, 0.2846, 0.3727, 0.2564, 0.3989, 0.2556, 0.3741, 0.2818, 0.614, 0.2427, 0.6215, 0.2278, 0.6648, 0.2532, 0.6392, 0.253, 0.3727, 0.2564, 0.4165, 0.2295, 0.4245, 0.2445, 0.3989, 0.2556, 0.5729, 0.2586, 0.5531, 0.2096, 0.6215, 0.2278, 0.614, 0.2427, 0.4165, 0.2295, 0.4853, 0.2101, 0.4664, 0.2597, 0.4245, 0.2445, 0.5729, 0.2586, 0.5639, 0.272, 0.5198, 0.2489, 0.5531, 0.2096, 0.5198, 0.2489, 0.4759, 0.2731, 0.4664, 0.2597, 0.4853, 0.2101, 0.5773, 0.3402, 0.5597, 0.357, 0.5211, 0.3439, 0.5585, 0.3166, 0.5211, 0.3439, 0.4829, 0.3585, 0.4646, 0.3422, 0.4826, 0.3178, 0.5585, 0.3166, 0.5211, 0.3439, 0.5203, 0.2948, 0.5569, 0.2912, 0.5203, 0.2948, 0.5211, 0.3439, 0.4826, 0.3178, 0.4834, 0.2922, 0.5198, 0.2489, 0.5639, 0.272, 0.5569, 0.2912, 0.5203, 0.2948, 0.4834, 0.2922, 0.4759, 0.2731, 0.5198, 0.2489, 0.5203, 0.2948, 0.5255, 0.06897, 0.5189, 0.0679, 0.5189, 0.05968, 0.5364, 0.06207, 0.5189, 0.05968, 0.5189, 0.0679, 0.5124, 0.06896, 0.5015, 0.06204, 0.5312, 0.07383, 0.5255, 0.06897, 0.5364, 0.06207, 0.5428, 0.06409, 0.5015, 0.06204, 0.5124, 0.06896, 0.5066, 0.07381, 0.4951, 0.06405, 0.531, 0.08743, 0.5312, 0.07383, 0.5428, 0.06409, 0.5463, 0.07267, 0.4951, 0.06405, 0.5066, 0.07381, 0.5068, 0.08742, 0.4916, 0.07262, 0.5556, 0.1217, 0.532, 0.1277, 0.5327, 0.09092, 0.5483, 0.08489, 0.5052, 0.09091, 0.5058, 0.1277, 0.4822, 0.1218, 0.4895, 0.08486, 0.531, 0.08743, 0.5463, 0.07267, 0.5483, 0.08489, 0.5327, 0.09092, 0.4895, 0.08486, 0.4916, 0.07262, 0.5068, 0.08742, 0.5052, 0.09091, 0.5381, 0.1584, 0.519, 0.1517, 0.5189, 0.1284, 0.532, 0.1277, 0.5189, 0.1284, 0.519, 0.1517, 0.4999, 0.1584, 0.5058, 0.1277, 0.5327, 0.09092, 0.532, 0.1277, 0.5189, 0.1284, 0.5189, 0.09395, 0.5189, 0.1284, 0.5058, 0.1277, 0.5052, 0.09091, 0.5189, 0.09395, 0.5189, 0.08518, 0.531, 0.08743, 0.5327, 0.09092, 0.5189, 0.09395, 0.5052, 0.09091, 0.5068, 0.08742, 0.5189, 0.08518, 0.5189, 0.09395, 0.5484, 0.1736, 0.538, 0.176, 0.5352, 0.1668, 0.5381, 0.1584, 0.5028, 0.1669, 0.5001, 0.176, 0.4897, 0.1737, 0.4999, 0.1584, 0.5443, 0.1934, 0.5372, 0.1876, 0.538, 0.176, 0.5484, 0.1736, 0.5001, 0.176, 0.5009, 0.1876, 0.494, 0.1934, 0.4897, 0.1737, 0.5198, 0.2008, 0.5288, 0.1918, 0.5372, 0.1876, 0.5443, 0.1934, 0.5009, 0.1876, 0.5092, 0.1916, 0.5198, 0.2008, 0.494, 0.1934, 0.5176, 0.1906, 0.5191, 0.1854, 0.5288, 0.1918, 0.5198, 0.2008, 0.5092, 0.1916, 0.5191, 0.1854, 0.5176, 0.1906, 0.5198, 0.2008, 0.519, 0.1517, 0.5381, 0.1584, 0.5352, 0.1668, 0.519, 0.159, 0.5028, 0.1669, 0.4999, 0.1584, 0.519, 0.1517, 0.519, 0.159, 0.519, 0.159, 0.5352, 0.1668, 0.5311, 0.1716, 0.519, 0.1656, 0.5069, 0.1717, 0.5028, 0.1669, 0.519, 0.159, 0.519, 0.1656, 0.5191, 0.1854, 0.5191, 0.1795, 0.5282, 0.1863, 0.5288, 0.1918, 0.5098, 0.1863, 0.5191, 0.1795, 0.5191, 0.1854, 0.5092, 0.1916, 0.5288, 0.1918, 0.5282, 0.1863, 0.5335, 0.1842, 0.5372, 0.1876, 0.5045, 0.1842, 0.5098, 0.1863, 0.5092, 0.1916, 0.5009, 0.1876, 0.5372, 0.1876, 0.5335, 0.1842, 0.5334, 0.1767, 0.538, 0.176, 0.5046, 0.1768, 0.5045, 0.1842, 0.5009, 0.1876, 0.5001, 0.176, 0.538, 0.176, 0.5334, 0.1767, 0.5311, 0.1716, 0.5352, 0.1668, 0.5069, 0.1717, 0.5046, 0.1768, 0.5001, 0.176, 0.5028, 0.1669, 0.5191, 0.1795, 0.5334, 0.1767, 0.5335, 0.1842, 0.5282, 0.1863, 0.5045, 0.1842, 0.5046, 0.1768, 0.5191, 0.1795, 0.5098, 0.1863, 0.5191, 0.1795, 0.519, 0.1656, 0.5311, 0.1716, 0.5334, 0.1767, 0.5069, 0.1717, 0.519, 0.1656, 0.5191, 0.1795, 0.5046, 0.1768, 0.5198, 0.2008, 0.5443, 0.1934, 0.5531, 0.2096, 0.5198, 0.2489, 0.4853, 0.2101, 0.494, 0.1934, 0.5198, 0.2008, 0.5198, 0.2489, 0.5443, 0.1934, 0.5484, 0.1736, 0.5616, 0.1678, 0.5531, 0.2096, 0.4764, 0.168, 0.4897, 0.1737, 0.494, 0.1934, 0.4853, 0.2101, 0.5484, 0.1736, 0.5381, 0.1584, 0.5595, 0.1493, 0.5616, 0.1678, 0.4784, 0.1494, 0.4999, 0.1584, 0.4897, 0.1737, 0.4764, 0.168, 0.5381, 0.1584, 0.532, 0.1277, 0.5556, 0.1217, 0.5595, 0.1493, 0.4822, 0.1218, 0.5058, 0.1277, 0.4999, 0.1584, 0.4784, 0.1494, 0.5831, 0.1085, 0.5961, 0.1334, 0.5595, 0.1493, 0.5556, 0.1217, 0.4784, 0.1494, 0.4414, 0.1336, 0.4545, 0.1085, 0.4822, 0.1218, 0.5961, 0.1334, 0.6012, 0.1479, 0.5616, 0.1678, 0.5595, 0.1493, 0.4764, 0.168, 0.4363, 0.1482, 0.4414, 0.1336, 0.4784, 0.1494, 0.6055, 0.1651, 0.5531, 0.2096, 0.5616, 0.1678, 0.6012, 0.1479, 0.4764, 0.168, 0.4853, 0.2101, 0.432, 0.1656, 0.4363, 0.1482, 0.531, 0.08743, 0.5189, 0.08518, 0.5189, 0.08387, 0.5289, 0.08496, 0.5189, 0.08387, 0.5189, 0.08518, 0.5068, 0.08742, 0.5089, 0.08495, 0.5312, 0.07383, 0.531, 0.08743, 0.5289, 0.08496, 0.529, 0.07543, 0.5089, 0.08495, 0.5068, 0.08742, 0.5066, 0.07381, 0.5088, 0.07542, 0.5255, 0.06897, 0.5312, 0.07383, 0.529, 0.07543, 0.5238, 0.07051, 0.5088, 0.07542, 0.5066, 0.07381, 0.5124, 0.06896, 0.5141, 0.0705, 0.5189, 0.0679, 0.5255, 0.06897, 0.5238, 0.07051, 0.5189, 0.06947, 0.5141, 0.0705, 0.5124, 0.06896, 0.5189, 0.0679, 0.5189, 0.06947, 0.5189, 0.06947, 0.5238, 0.07051, 0.5216, 0.07497, 0.5189, 0.07426, 0.5163, 0.07497, 0.5141, 0.0705, 0.5189, 0.06947, 0.5189, 0.07426, 0.5238, 0.07051, 0.529, 0.07543, 0.5242, 0.07669, 0.5216, 0.07497, 0.5136, 0.07668, 0.5088, 0.07542, 0.5141, 0.0705, 0.5163, 0.07497, 0.529, 0.07543, 0.5289, 0.08496, 0.5246, 0.07989, 0.5242, 0.07669, 0.5133, 0.07988, 0.5089, 0.08495, 0.5088, 0.07542, 0.5136, 0.07668, 0.5289, 0.08496, 0.5189, 0.08387, 0.5189, 0.07933, 0.5246, 0.07989, 0.5189, 0.07933, 0.5189, 0.08387, 0.5089, 0.08495, 0.5133, 0.07988, 0.5189, 0.07933, 0.5189, 0.07426, 0.5216, 0.07497, 0.5246, 0.07989, 0.5163, 0.07497, 0.5189, 0.07426, 0.5189, 0.07933, 0.5133, 0.07988, 0.5246, 0.07989, 0.5216, 0.07497, 0.5242, 0.07669, 0.5136, 0.07668, 0.5163, 0.07497, 0.5133, 0.07988, 0.5569, 0.2912, 0.5639, 0.272, 0.5718, 0.2773, 0.5684, 0.2929, 0.4681, 0.2786, 0.4759, 0.2731, 0.4834, 0.2922, 0.472, 0.2943, 0.5585, 0.3166, 0.5569, 0.2912, 0.5684, 0.2929, 0.5731, 0.3114, 0.472, 0.2943, 0.4834, 0.2922, 0.4826, 0.3178, 0.4678, 0.3131, 0.5773, 0.3402, 0.5585, 0.3166, 0.5731, 0.3114, 0.5849, 0.3277, 0.4678, 0.3131, 0.4826, 0.3178, 0.4646, 0.3422, 0.4565, 0.33, 0.5639, 0.272, 0.5729, 0.2586, 0.5807, 0.2666, 0.5718, 0.2773, 0.4587, 0.268, 0.4664, 0.2597, 0.4759, 0.2731, 0.4681, 0.2786, 0.5729, 0.2586, 0.614, 0.2427, 0.6117, 0.2557, 0.5807, 0.2666, 0.4271, 0.2577, 0.4245, 0.2445, 0.4664, 0.2597, 0.4587, 0.268, 0.614, 0.2427, 0.6392, 0.253, 0.6325, 0.2629, 0.6117, 0.2557, 0.4061, 0.2655, 0.3989, 0.2556, 0.4245, 0.2445, 0.4271, 0.2577, 0.6392, 0.253, 0.6641, 0.2779, 0.6537, 0.28, 0.6325, 0.2629, 0.3849, 0.2836, 0.3741, 0.2818, 0.3989, 0.2556, 0.4061, 0.2655, 0.6641, 0.2779, 0.6684, 0.298, 0.6561, 0.2976, 0.6537, 0.28, 0.383, 0.3019, 0.3703, 0.3026, 0.3741, 0.2818, 0.3849, 0.2836, 0.6684, 0.298, 0.6624, 0.3128, 0.6528, 0.3102, 0.6561, 0.2976, 0.3869, 0.3146, 0.3771, 0.3177, 0.3703, 0.3026, 0.383, 0.3019, 0.6624, 0.3128, 0.6345, 0.3323, 0.629, 0.3239, 0.6528, 0.3102, 0.4116, 0.3277, 0.4064, 0.3365, 0.3771, 0.3177, 0.3869, 0.3146, 0.6345, 0.3323, 0.6155, 0.342, 0.6144, 0.332, 0.629, 0.3239, 0.4267, 0.3354, 0.426, 0.3456, 0.4064, 0.3365, 0.4116, 0.3277, 0.6155, 0.342, 0.5998, 0.3448, 0.601, 0.3336, 0.6144, 0.332, 0.4403, 0.3365, 0.442, 0.3478, 0.426, 0.3456, 0.4267, 0.3354, 0.5998, 0.3448, 0.5773, 0.3402, 0.5849, 0.3277, 0.601, 0.3336, 0.4565, 0.33, 0.4646, 0.3422, 0.442, 0.3478, 0.4403, 0.3365, 0.601, 0.3336, 0.5849, 0.3277, 0.5906, 0.3215, 0.6018, 0.3285, 0.4504, 0.3239, 0.4565, 0.33, 0.4403, 0.3365, 0.4394, 0.3313, 0.6144, 0.332, 0.601, 0.3336, 0.6018, 0.3285, 0.6133, 0.3271, 0.4394, 0.3313, 0.4403, 0.3365, 0.4267, 0.3354, 0.4276, 0.3304, 0.629, 0.3239, 0.6144, 0.332, 0.6133, 0.3271, 0.6269, 0.3205, 0.4276, 0.3304, 0.4267, 0.3354, 0.4116, 0.3277, 0.4136, 0.3242, 0.6528, 0.3102, 0.629, 0.3239, 0.6269, 0.3205, 0.6462, 0.3064, 0.4136, 0.3242, 0.4116, 0.3277, 0.3869, 0.3146, 0.3934, 0.3105, 0.6561, 0.2976, 0.6528, 0.3102, 0.6462, 0.3064, 0.6495, 0.2962, 0.3934, 0.3105, 0.3869, 0.3146, 0.383, 0.3019, 0.3897, 0.3002, 0.6537, 0.28, 0.6561, 0.2976, 0.6495, 0.2962, 0.6478, 0.2835, 0.3897, 0.3002, 0.383, 0.3019, 0.3849, 0.2836, 0.391, 0.2871, 0.6325, 0.2629, 0.6537, 0.28, 0.6478, 0.2835, 0.6298, 0.2673, 0.391, 0.2871, 0.3849, 0.2836, 0.4061, 0.2655, 0.4089, 0.27, 0.6117, 0.2557, 0.6325, 0.2629, 0.6298, 0.2673, 0.6126, 0.2616, 0.4089, 0.27, 0.4061, 0.2655, 0.4271, 0.2577, 0.4263, 0.2637, 0.5807, 0.2666, 0.6117, 0.2557, 0.6126, 0.2616, 0.5852, 0.271, 0.4263, 0.2637, 0.4271, 0.2577, 0.4587, 0.268, 0.4544, 0.2726, 0.5718, 0.2773, 0.5807, 0.2666, 0.5852, 0.271, 0.5781, 0.2819, 0.4544, 0.2726, 0.4587, 0.268, 0.4681, 0.2786, 0.4618, 0.2834, 0.5849, 0.3277, 0.5731, 0.3114, 0.5795, 0.3093, 0.5906, 0.3215, 0.4612, 0.3112, 0.4678, 0.3131, 0.4565, 0.33, 0.4504, 0.3239, 0.5731, 0.3114, 0.5684, 0.2929, 0.5775, 0.2938, 0.5795, 0.3093, 0.4628, 0.2954, 0.472, 0.2943, 0.4678, 0.3131, 0.4612, 0.3112, 0.5684, 0.2929, 0.5718, 0.2773, 0.5781, 0.2819, 0.5775, 0.2938, 0.4618, 0.2834, 0.4681, 0.2786, 0.472, 0.2943, 0.4628, 0.2954, 0.5219, 0.386, 0.5531, 0.3905, 0.5532, 0.4331, 0.523, 0.4336, 0.4928, 0.4345, 0.4909, 0.3919, 0.5219, 0.386, 0.523, 0.4336, 0.5531, 0.3905, 0.6048, 0.3978, 0.6098, 0.4315, 0.5532, 0.4331, 0.4359, 0.4357, 0.4393, 0.4015, 0.4909, 0.3919, 0.4928, 0.4345, 0.6048, 0.3978, 0.6268, 0.3958, 0.6482, 0.4193, 0.6098, 0.4315, 0.3965, 0.4254, 0.4169, 0.4006, 0.4393, 0.4015, 0.4359, 0.4357, 0.6268, 0.3958, 0.6628, 0.3725, 0.6921, 0.3883, 0.6482, 0.4193, 0.3503, 0.3962, 0.3793, 0.3787, 0.4169, 0.4006, 0.3965, 0.4254, 0.6628, 0.3725, 0.6974, 0.3327, 0.7263, 0.3418, 0.6921, 0.3883, 0.3128, 0.3506, 0.342, 0.3397, 0.3793, 0.3787, 0.3503, 0.3962, 0.6974, 0.3327, 0.7073, 0.3101, 0.7359, 0.3121, 0.7263, 0.3418, 0.3011, 0.3206, 0.3307, 0.3169, 0.342, 0.3397, 0.3128, 0.3506, 0.7073, 0.3101, 0.7153, 0.2654, 0.7299, 0.2564, 0.7359, 0.3121, 0.3049, 0.2611, 0.3205, 0.2703, 0.3307, 0.3169, 0.3011, 0.3206, 0.7153, 0.2654, 0.6764, 0.2332, 0.6982, 0.2169, 0.7299, 0.2564, 0.3374, 0.2192, 0.3603, 0.2359, 0.3205, 0.2703, 0.3049, 0.2611, 0.6764, 0.2332, 0.6474, 0.2005, 0.6631, 0.1907, 0.6982, 0.2169, 0.3735, 0.1919, 0.3897, 0.2019, 0.3603, 0.2359, 0.3374, 0.2192, 0.6269, 0.01561, 0.6494, 0.02238, 0.6605, 0.07608, 0.6214, 0.04809, 0.3768, 0.0753, 0.3888, 0.02159, 0.4113, 0.01513, 0.4164, 0.04763, 0.5675, 0.000144, 0.6269, 0.01561, 0.6214, 0.04809, 0.5772, 0.0328, 0.4164, 0.04763, 0.4113, 0.01513, 0.4706, 0.000144, 0.4608, 0.03266, 0.5189, 0.02489, 0.5675, 0.000144, 0.5772, 0.0328, 0.5474, 0.04172, 0.4608, 0.03266, 0.4706, 0.000144, 0.5189, 0.02489, 0.4905, 0.04167, 0.5403, 0.05381, 0.5189, 0.05029, 0.5189, 0.02489, 0.5474, 0.04172, 0.5189, 0.02489, 0.5189, 0.05029, 0.4976, 0.05377, 0.4905, 0.04167, 0.5519, 0.05834, 0.5403, 0.05381, 0.5474, 0.04172, 0.5581, 0.05387, 0.4905, 0.04167, 0.4976, 0.05377, 0.486, 0.05827, 0.4798, 0.05378, 0.5551, 0.0619, 0.5519, 0.05834, 0.5581, 0.05387, 0.577, 0.058, 0.4798, 0.05378, 0.486, 0.05827, 0.4828, 0.06183, 0.4609, 0.05785, 0.5638, 0.07659, 0.5551, 0.0619, 0.577, 0.058, 0.6117, 0.07827, 0.4609, 0.05785, 0.4828, 0.06183, 0.474, 0.07651, 0.4259, 0.07799, 0.577, 0.058, 0.5772, 0.0328, 0.6214, 0.04809, 0.6117, 0.07827, 0.4164, 0.04763, 0.4608, 0.03266, 0.4609, 0.05785, 0.4259, 0.07799, 0.577, 0.058, 0.5581, 0.05387, 0.5474, 0.04172, 0.5772, 0.0328, 0.4905, 0.04167, 0.4798, 0.05378, 0.4609, 0.05785, 0.4608, 0.03266, 0.6267, 0.1114, 0.6117, 0.07827, 0.6214, 0.04809, 0.6605, 0.07608, 0.4164, 0.04763, 0.4259, 0.07799, 0.4106, 0.1112, 0.3768, 0.0753, 0.5831, 0.1085, 0.5638, 0.07659, 0.6117, 0.07827, 0.6267, 0.1114, 0.4259, 0.07799, 0.474, 0.07651, 0.4545, 0.1085, 0.4106, 0.1112, 0.5961, 0.1334, 0.6295, 0.1305, 0.6235, 0.1468, 0.6012, 0.1479, 0.4137, 0.1472, 0.4076, 0.1306, 0.4414, 0.1336, 0.4363, 0.1482, 0.5831, 0.1085, 0.6267, 0.1114, 0.6295, 0.1305, 0.5961, 0.1334, 0.4076, 0.1306, 0.4106, 0.1112, 0.4545, 0.1085, 0.4414, 0.1336, 0.6055, 0.1651, 0.6012, 0.1479, 0.6235, 0.1468, 0.6193, 0.1598, 0.4137, 0.1472, 0.4363, 0.1482, 0.432, 0.1656, 0.418, 0.1604, 0.6055, 0.1651, 0.6193, 0.1598, 0.6631, 0.1907, 0.6474, 0.2005, 0.3735, 0.1919, 0.418, 0.1604, 0.432, 0.1656, 0.3897, 0.2019, 0.9459, 0.07957, 0.8862, 0.1218, 0.8491, 0.09973, 0.8918, 0.03692, 0.1831, 0.09213, 0.1413, 0.1125, 0.07896, 0.06072, 0.1423, 0.02147, 0.8918, 0.03692, 0.8491, 0.09973, 0.7885, 0.08083, 0.8056, 0.01079, 0.2464, 0.07651, 0.1831, 0.09213, 0.1423, 0.02147, 0.2326, 0.003484, 0.8056, 0.01079, 0.7885, 0.08083, 0.687, 0.0772, 0.6724, 0.0222, 0.3499, 0.07596, 0.2464, 0.07651, 0.2326, 0.003484, 0.366, 0.02099, 0.6724, 0.0222, 0.687, 0.0772, 0.6605, 0.07608, 0.6494, 0.02238, 0.3768, 0.0753, 0.3499, 0.07596, 0.366, 0.02099, 0.3888, 0.02159, 0.6267, 0.1114, 0.6605, 0.07608, 0.687, 0.0772, 0.6295, 0.1305, 0.3499, 0.07596, 0.3768, 0.0753, 0.4106, 0.1112, 0.4076, 0.1306, 0.7299, 0.2564, 0.6982, 0.2169, 0.7602, 0.1932, 0.789, 0.2333, 0.2716, 0.1939, 0.3374, 0.2192, 0.3049, 0.2611, 0.2413, 0.237, 0.9945, 0.1677, 0.9091, 0.1833, 0.8862, 0.1218, 0.9459, 0.07957, 0.1413, 0.1125, 0.1079, 0.1791, 0.01183, 0.1554, 0.07896, 0.06072, 0.9117, 0.4024, 0.8629, 0.3386, 0.8941, 0.3019, 0.9629, 0.3448, 0.1238, 0.3155, 0.1606, 0.3568, 0.1064, 0.4327, 0.04397, 0.367, 0.9629, 0.3448, 0.8941, 0.3019, 0.9154, 0.2598, 0.9999, 0.2546, 0.09896, 0.267, 0.1238, 0.3155, 0.04397, 0.367, 0.000144, 0.2591, 0.9999, 0.2546, 0.9154, 0.2598, 0.9091, 0.1833, 0.9945, 0.1677, 0.1079, 0.1791, 0.09896, 0.267, 0.000144, 0.2591, 0.01183, 0.1554, 0.7495, 0.3347, 0.7359, 0.3121, 0.7663, 0.3008, 0.7892, 0.3137, 0.2674, 0.3101, 0.3011, 0.3206, 0.2882, 0.3465, 0.243, 0.3256, 0.7892, 0.3137, 0.7663, 0.3008, 0.8153, 0.2764, 0.8462, 0.2934, 0.2131, 0.2852, 0.2674, 0.3101, 0.243, 0.3256, 0.1785, 0.305, 0.8462, 0.2934, 0.8153, 0.2764, 0.845, 0.2564, 0.8735, 0.2659, 0.1797, 0.2633, 0.2131, 0.2852, 0.1785, 0.305, 0.1471, 0.2743, 0.8735, 0.2659, 0.845, 0.2564, 0.8591, 0.2282, 0.887, 0.2338, 0.1628, 0.2317, 0.1797, 0.2633, 0.1471, 0.2743, 0.1315, 0.2376, 0.8424, 0.1952, 0.875, 0.1847, 0.887, 0.2338, 0.8591, 0.2282, 0.1315, 0.2376, 0.1452, 0.1827, 0.1768, 0.1962, 0.1628, 0.2317, 0.9091, 0.1833, 0.9154, 0.2598, 0.887, 0.2338, 0.875, 0.1847, 0.1315, 0.2376, 0.09896, 0.267, 0.1079, 0.1791, 0.1452, 0.1827, 0.9154, 0.2598, 0.8941, 0.3019, 0.8735, 0.2659, 0.887, 0.2338, 0.1471, 0.2743, 0.1238, 0.3155, 0.09896, 0.267, 0.1315, 0.2376, 0.8941, 0.3019, 0.8629, 0.3386, 0.8462, 0.2934, 0.8735, 0.2659, 0.1785, 0.305, 0.1606, 0.3568, 0.1238, 0.3155, 0.1471, 0.2743, 0.8629, 0.3386, 0.7943, 0.3641, 0.7892, 0.3137, 0.8462, 0.2934, 0.243, 0.3256, 0.2398, 0.3826, 0.1606, 0.3568, 0.1785, 0.305, 0.7702, 0.3795, 0.7495, 0.3347, 0.7892, 0.3137, 0.7943, 0.3641, 0.243, 0.3256, 0.2882, 0.3465, 0.2681, 0.3987, 0.2398, 0.3826, 0.8455, 0.45, 0.7943, 0.3641, 0.8629, 0.3386, 0.9117, 0.4024, 0.1606, 0.3568, 0.2398, 0.3826, 0.1853, 0.4841, 0.1064, 0.4327, 0.8159, 0.4454, 0.7706, 0.4443, 0.7557, 0.4186, 0.7702, 0.3795, 0.287, 0.4429, 0.2714, 0.4733, 0.2193, 0.4772, 0.2681, 0.3987, 0.8159, 0.4454, 0.7702, 0.3795, 0.7943, 0.3641, 0.8455, 0.45, 0.2398, 0.3826, 0.2681, 0.3987, 0.2193, 0.4772, 0.1853, 0.4841, 0.8198, 0.4681, 0.8159, 0.4454, 0.8455, 0.45, 0.1853, 0.4841, 0.2193, 0.4772, 0.2159, 0.5036, 0.7359, 0.3121, 0.7299, 0.2564, 0.789, 0.2333, 0.7663, 0.3008, 0.2413, 0.237, 0.3049, 0.2611, 0.3011, 0.3206, 0.2674, 0.3101, 0.789, 0.2333, 0.8096, 0.2339, 0.8153, 0.2764, 0.7663, 0.3008, 0.2131, 0.2852, 0.2192, 0.2374, 0.2413, 0.237, 0.2674, 0.3101, 0.8096, 0.2339, 0.8293, 0.2196, 0.845, 0.2564, 0.8153, 0.2764, 0.1797, 0.2633, 0.1991, 0.2225, 0.2192, 0.2374, 0.2131, 0.2852, 0.8424, 0.1952, 0.8591, 0.2282, 0.845, 0.2564, 0.8293, 0.2196, 0.1797, 0.2633, 0.1628, 0.2317, 0.1768, 0.1962, 0.1991, 0.2225, 0.687, 0.0772, 0.7885, 0.08083, 0.7865, 0.1176, 0.7155, 0.1397, 0.2467, 0.1148, 0.2464, 0.07651, 0.3499, 0.07596, 0.3195, 0.1394, 0.7602, 0.1932, 0.7155, 0.1397, 0.7865, 0.1176, 0.7855, 0.1523, 0.2467, 0.1148, 0.3195, 0.1394, 0.2716, 0.1939, 0.246, 0.151, 0.6982, 0.2169, 0.6631, 0.1907, 0.7155, 0.1397, 0.7602, 0.1932, 0.3195, 0.1394, 0.3735, 0.1919, 0.3374, 0.2192, 0.2716, 0.1939, 0.6631, 0.1907, 0.6235, 0.1468, 0.6295, 0.1305, 0.7155, 0.1397, 0.4076, 0.1306, 0.4137, 0.1472, 0.3735, 0.1919, 0.3195, 0.1394, 0.6295, 0.1305, 0.687, 0.0772, 0.7155, 0.1397, 0.3195, 0.1394, 0.3499, 0.07596, 0.4076, 0.1306, 0.6631, 0.1907, 0.6193, 0.1598, 0.6235, 0.1468, 0.4137, 0.1472, 0.418, 0.1604, 0.3735, 0.1919, 0.8424, 0.1952, 0.8374, 0.1564, 0.8582, 0.1378, 0.875, 0.1847, 0.1717, 0.1323, 0.1966, 0.1552, 0.1768, 0.1962, 0.1452, 0.1827, 0.9091, 0.1833, 0.875, 0.1847, 0.8582, 0.1378, 0.8862, 0.1218, 0.1717, 0.1323, 0.1452, 0.1827, 0.1079, 0.1791, 0.1413, 0.1125, 0.7855, 0.1523, 0.7865, 0.1176, 0.8582, 0.1378, 0.8374, 0.1564, 0.1717, 0.1323, 0.2467, 0.1148, 0.246, 0.151, 0.1966, 0.1552, 0.7885, 0.08083, 0.8491, 0.09973, 0.8582, 0.1378, 0.7865, 0.1176, 0.1717, 0.1323, 0.1831, 0.09213, 0.2464, 0.07651, 0.2467, 0.1148, 0.8862, 0.1218, 0.8582, 0.1378, 0.8491, 0.09973, 0.1831, 0.09213, 0.1717, 0.1323, 0.1413, 0.1125, 0.5062, 0.9049, 0.4324, 0.8949, 0.4388, 0.8702, 0.4911, 0.8817, 0.3159, 0.8682, 0.3216, 0.8932, 0.2472, 0.9012, 0.263, 0.8783, 0.5062, 0.9049, 0.4911, 0.8817, 0.5728, 0.8605, 0.6048, 0.8799, 0.1815, 0.8547, 0.263, 0.8783, 0.2472, 0.9012, 0.1487, 0.8733, 0.6048, 0.8799, 0.5728, 0.8605, 0.5864, 0.794, 0.62, 0.7916, 0.1697, 0.7875, 0.1815, 0.8547, 0.1487, 0.8733, 0.1361, 0.7841, 0.62, 0.7916, 0.5864, 0.794, 0.549, 0.7464, 0.5638, 0.7392, 0.2087, 0.7409, 0.1697, 0.7875, 0.1361, 0.7841, 0.1941, 0.7332, 0.5638, 0.7392, 0.549, 0.7464, 0.5003, 0.7117, 0.5083, 0.6977, 0.2584, 0.7075, 0.2087, 0.7409, 0.1941, 0.7332, 0.2508, 0.6932, 0.5083, 0.6977, 0.5003, 0.7117, 0.4386, 0.6807, 0.4348, 0.6589, 0.321, 0.678, 0.2584, 0.7075, 0.2508, 0.6932, 0.3253, 0.6562, 0.5003, 0.7117, 0.5057, 0.7309, 0.453, 0.7, 0.4386, 0.6807, 0.3061, 0.697, 0.2525, 0.7266, 0.2584, 0.7075, 0.321, 0.678, 0.549, 0.7464, 0.5429, 0.7558, 0.5057, 0.7309, 0.5003, 0.7117, 0.2525, 0.7266, 0.2146, 0.7504, 0.2087, 0.7409, 0.2584, 0.7075, 0.5864, 0.794, 0.5681, 0.7874, 0.5429, 0.7558, 0.549, 0.7464, 0.2146, 0.7504, 0.1883, 0.7814, 0.1697, 0.7875, 0.2087, 0.7409, 0.5728, 0.8605, 0.5555, 0.8264, 0.5681, 0.7874, 0.5864, 0.794, 0.1883, 0.7814, 0.1998, 0.8209, 0.1815, 0.8547, 0.1697, 0.7875, 0.4911, 0.8817, 0.5012, 0.8444, 0.5555, 0.8264, 0.5728, 0.8605, 0.1998, 0.8209, 0.2538, 0.8405, 0.263, 0.8783, 0.1815, 0.8547, 0.4911, 0.8817, 0.4388, 0.8702, 0.4578, 0.84, 0.5012, 0.8444, 0.2976, 0.8374, 0.3159, 0.8682, 0.263, 0.8783, 0.2538, 0.8405, 0.7602, 0.1932, 0.7855, 0.1523, 0.796, 0.177, 0.7832, 0.1874, 0.2336, 0.1756, 0.246, 0.151, 0.2716, 0.1939, 0.247, 0.1871, 0.391, 0.6119, 0.4348, 0.6589, 0.4386, 0.6807, 0.3948, 0.6861, 0.321, 0.678, 0.3253, 0.6562, 0.3699, 0.6102, 0.3648, 0.6844, 0.789, 0.2333, 0.7602, 0.1932, 0.7832, 0.1874, 0.8096, 0.2339, 0.247, 0.1871, 0.2716, 0.1939, 0.2413, 0.237, 0.2192, 0.2374, 0.3917, 0.8621, 0.4016, 0.8415, 0.4388, 0.8702, 0.4324, 0.8949, 0.3159, 0.8682, 0.354, 0.8403, 0.3634, 0.8613, 0.3216, 0.8932, 0.4386, 0.6807, 0.453, 0.7, 0.435, 0.7183, 0.3948, 0.6861, 0.3237, 0.7157, 0.3061, 0.697, 0.321, 0.678, 0.3648, 0.6844, 0.4337, 0.7297, 0.3847, 0.7103, 0.3948, 0.6861, 0.435, 0.7183, 0.3648, 0.6844, 0.3744, 0.709, 0.3247, 0.7272, 0.3237, 0.7157, 0.411, 0.7477, 0.3847, 0.7103, 0.4337, 0.7297, 0.4278, 0.7428, 0.3247, 0.7272, 0.3744, 0.709, 0.347, 0.7458, 0.3303, 0.7405, 0.4181, 0.7849, 0.3847, 0.7954, 0.3847, 0.7103, 0.411, 0.7477, 0.3744, 0.709, 0.3723, 0.7945, 0.339, 0.7831, 0.347, 0.7458, 0.4016, 0.8415, 0.3847, 0.7954, 0.4181, 0.7849, 0.4313, 0.8175, 0.339, 0.7831, 0.3723, 0.7945, 0.354, 0.8403, 0.3248, 0.8155, 0.4388, 0.8702, 0.4016, 0.8415, 0.4313, 0.8175, 0.4578, 0.84, 0.3248, 0.8155, 0.354, 0.8403, 0.3159, 0.8682, 0.2976, 0.8374, 0.8096, 0.2339, 0.8163, 0.2031, 0.8251, 0.2098, 0.8293, 0.2196, 0.1998, 0.2148, 0.2098, 0.2062, 0.2192, 0.2374, 0.1991, 0.2225, 0.8096, 0.2339, 0.7832, 0.1874, 0.8022, 0.1846, 0.8163, 0.2031, 0.2265, 0.1831, 0.247, 0.1871, 0.2192, 0.2374, 0.2098, 0.2062, 0.7832, 0.1874, 0.796, 0.177, 0.8022, 0.1846, 0.2265, 0.1831, 0.2336, 0.1756, 0.247, 0.1871, 0.4578, 0.84, 0.4313, 0.8175, 0.4485, 0.8046, 0.4734, 0.8247, 0.3079, 0.802, 0.3248, 0.8155, 0.2976, 0.8374, 0.2824, 0.8215, 0.4313, 0.8175, 0.4181, 0.7849, 0.4359, 0.7796, 0.4485, 0.8046, 0.3212, 0.7772, 0.339, 0.7831, 0.3248, 0.8155, 0.3079, 0.802, 0.4181, 0.7849, 0.411, 0.7477, 0.4237, 0.7542, 0.4359, 0.7796, 0.3341, 0.752, 0.347, 0.7458, 0.339, 0.7831, 0.3212, 0.7772, 0.411, 0.7477, 0.4278, 0.7428, 0.4379, 0.7498, 0.4237, 0.7542, 0.3199, 0.7473, 0.3303, 0.7405, 0.347, 0.7458, 0.3341, 0.752, 0.4278, 0.7428, 0.4337, 0.7297, 0.4454, 0.732, 0.4379, 0.7498, 0.3129, 0.7292, 0.3247, 0.7272, 0.3303, 0.7405, 0.3199, 0.7473, 0.4337, 0.7297, 0.435, 0.7183, 0.441, 0.7244, 0.4454, 0.732, 0.3175, 0.7217, 0.3237, 0.7157, 0.3247, 0.7272, 0.3129, 0.7292, 0.435, 0.7183, 0.453, 0.7, 0.4553, 0.7137, 0.441, 0.7244, 0.3035, 0.7107, 0.3061, 0.697, 0.3237, 0.7157, 0.3175, 0.7217, 0.5012, 0.8444, 0.4578, 0.84, 0.4734, 0.8247, 0.5125, 0.8288, 0.2824, 0.8215, 0.2976, 0.8374, 0.2538, 0.8405, 0.243, 0.8246, 0.5555, 0.8264, 0.5012, 0.8444, 0.5125, 0.8288, 0.5509, 0.8118, 0.243, 0.8246, 0.2538, 0.8405, 0.1998, 0.8209, 0.2048, 0.8064, 0.5681, 0.7874, 0.5555, 0.8264, 0.5509, 0.8118, 0.5521, 0.7877, 0.2048, 0.8064, 0.1998, 0.8209, 0.1883, 0.7814, 0.2043, 0.7822, 0.5429, 0.7558, 0.5681, 0.7874, 0.5521, 0.7877, 0.5394, 0.7645, 0.2043, 0.7822, 0.1883, 0.7814, 0.2146, 0.7504, 0.2178, 0.7593, 0.5057, 0.7309, 0.5429, 0.7558, 0.5394, 0.7645, 0.5084, 0.7431, 0.2178, 0.7593, 0.2146, 0.7504, 0.2525, 0.7266, 0.2494, 0.7387, 0.453, 0.7, 0.5057, 0.7309, 0.5084, 0.7431, 0.4553, 0.7137, 0.2494, 0.7387, 0.2525, 0.7266, 0.3061, 0.697, 0.3035, 0.7107, 0.4379, 0.7498, 0.4454, 0.732, 0.4708, 0.7484, 0.4548, 0.7617, 0.287, 0.745, 0.3129, 0.7292, 0.3199, 0.7473, 0.3027, 0.7587, 0.4548, 0.7617, 0.4708, 0.7484, 0.4889, 0.7705, 0.4754, 0.7839, 0.2683, 0.7667, 0.287, 0.745, 0.3027, 0.7587, 0.2814, 0.7805, 0.4754, 0.7839, 0.4889, 0.7705, 0.5037, 0.7876, 0.4945, 0.8025, 0.253, 0.7834, 0.2683, 0.7667, 0.2814, 0.7805, 0.2618, 0.7986, 0.4945, 0.8025, 0.5037, 0.7876, 0.5186, 0.7916, 0.5168, 0.8073, 0.2379, 0.787, 0.253, 0.7834, 0.2618, 0.7986, 0.2392, 0.8029, 0.5125, 0.8288, 0.4734, 0.8247, 0.4945, 0.8025, 0.5168, 0.8073, 0.2618, 0.7986, 0.2824, 0.8215, 0.243, 0.8246, 0.2392, 0.8029, 0.4485, 0.8046, 0.4754, 0.7839, 0.4945, 0.8025, 0.4734, 0.8247, 0.2618, 0.7986, 0.2814, 0.7805, 0.3079, 0.802, 0.2824, 0.8215, 0.4485, 0.8046, 0.4359, 0.7796, 0.4548, 0.7617, 0.4754, 0.7839, 0.3027, 0.7587, 0.3212, 0.7772, 0.3079, 0.802, 0.2814, 0.7805, 0.4379, 0.7498, 0.4548, 0.7617, 0.4359, 0.7796, 0.4237, 0.7542, 0.3212, 0.7772, 0.3027, 0.7587, 0.3199, 0.7473, 0.3341, 0.752, 0.441, 0.7244, 0.4553, 0.7137, 0.4708, 0.7484, 0.4454, 0.732, 0.287, 0.745, 0.3035, 0.7107, 0.3175, 0.7217, 0.3129, 0.7292, 0.5084, 0.7431, 0.4889, 0.7705, 0.4708, 0.7484, 0.4553, 0.7137, 0.287, 0.745, 0.2683, 0.7667, 0.2494, 0.7387, 0.3035, 0.7107, 0.5394, 0.7645, 0.5037, 0.7876, 0.4889, 0.7705, 0.5084, 0.7431, 0.2683, 0.7667, 0.253, 0.7834, 0.2178, 0.7593, 0.2494, 0.7387, 0.5521, 0.7877, 0.5186, 0.7916, 0.5037, 0.7876, 0.5394, 0.7645, 0.253, 0.7834, 0.2379, 0.787, 0.2043, 0.7822, 0.2178, 0.7593, 0.5509, 0.8118, 0.5168, 0.8073, 0.5186, 0.7916, 0.5521, 0.7877, 0.2379, 0.787, 0.2392, 0.8029, 0.2048, 0.8064, 0.2043, 0.7822, 0.5125, 0.8288, 0.5168, 0.8073, 0.5509, 0.8118, 0.2048, 0.8064, 0.2392, 0.8029, 0.243, 0.8246, 0.5083, 0.6977, 0.4348, 0.6589, 0.4841, 0.6288, 0.5434, 0.6835, 0.2769, 0.6251, 0.3253, 0.6562, 0.2508, 0.6932, 0.2161, 0.6781, 0.5638, 0.7392, 0.5083, 0.6977, 0.5434, 0.6835, 0.5811, 0.7269, 0.2161, 0.6781, 0.2508, 0.6932, 0.1941, 0.7332, 0.1772, 0.7204, 0.62, 0.7916, 0.5638, 0.7392, 0.5811, 0.7269, 0.6167, 0.76, 0.1772, 0.7204, 0.1941, 0.7332, 0.1361, 0.7841, 0.1404, 0.7524, 0.7075, 0.7599, 0.62, 0.7916, 0.6167, 0.76, 0.6606, 0.7412, 0.1404, 0.7524, 0.1361, 0.7841, 0.04953, 0.7488, 0.09704, 0.7321, 0.7455, 0.6521, 0.7075, 0.7599, 0.6606, 0.7412, 0.6773, 0.6704, 0.09704, 0.7321, 0.04953, 0.7488, 0.01941, 0.6397, 0.08356, 0.662, 0.7408, 0.5724, 0.7455, 0.6521, 0.6773, 0.6704, 0.6714, 0.5927, 0.08356, 0.662, 0.01941, 0.6397, 0.03366, 0.5644, 0.09282, 0.5899, 0.6773, 0.6704, 0.5434, 0.6835, 0.4841, 0.6288, 0.6714, 0.5927, 0.2769, 0.6251, 0.2161, 0.6781, 0.08356, 0.662, 0.09282, 0.5899, 0.6773, 0.6704, 0.6606, 0.7412, 0.5811, 0.7269, 0.5434, 0.6835, 0.1772, 0.7204, 0.09704, 0.7321, 0.08356, 0.662, 0.2161, 0.6781, 0.6606, 0.7412, 0.6167, 0.76, 0.5811, 0.7269, 0.1772, 0.7204, 0.1404, 0.7524, 0.09704, 0.7321, 0.8424, 0.1952, 0.8293, 0.2196, 0.8346, 0.2069, 0.8347, 0.207, 0.03366, 0.5644, 0.05122, 0.5227, 0.145, 0.5626, 0.09282, 0.5899, 0.6204, 0.5657, 0.6714, 0.5927, 0.4841, 0.6288, 0.4981, 0.5523, 0.2769, 0.6251, 0.09282, 0.5899, 0.145, 0.5626, 0.2642, 0.5501, 0.391, 0.6119, 0.4981, 0.5523, 0.4841, 0.6288, 0.4348, 0.6589, 0.2769, 0.6251, 0.2642, 0.5501, 0.3699, 0.6102, 0.3253, 0.6562])
me_suzanne.materials.append(mat_material)
me_suzanne.use_remesh_fix_poles = True
me_suzanne.use_remesh_preserve_attributes = False
me_suzanne.use_mirror_vertex_groups = False
me_suzanne.update()
me_plane = bpy.data.meshes.new('Plane')
me_plane.from_pydata([(-1.0, -1.0, 0.0), (1.0, -1.0, 0.0), (-1.0, 1.0, 0.0), (1.0, 1.0, 0.0)], [], [(0, 1, 3, 2)])
_uv = me_plane.uv_layers.new(name='UVMap')
_uv.uv.foreach_set('vector', [0.0, 0.0, 1.0, 0.0, 1.0, 1.0, 0.0, 1.0])
me_plane.use_remesh_fix_poles = True
me_plane.use_remesh_preserve_attributes = False
me_plane.use_mirror_vertex_groups = False
me_plane.update()

# ---- objects
ob_light = bpy.data.objects.new('Light', light_light)
ob_camera = bpy.data.objects.new('Camera', cam_camera)
ob_plane_001 = bpy.data.objects.new('Plane.001', me_plane_001)
ob_suzanne = bpy.data.objects.new('Suzanne', me_suzanne)
ob_plane = bpy.data.objects.new('Plane', me_plane)

# ---- transforms, parenting, visibility, modifiers, constraints
ob_light.location = (0.01788, -2.462, 5.216)
ob_light.rotation_euler = (0.6503, 0.05522, 1.866)
ob_light.lock_rotations_4d = False
ob_light.empty_display_type = 'ARROWS'
ob_light.color = (0.0, 0.0, 0.0, 0.0)
ob_light.lineart.crease_threshold = 0.0
ob_camera.location = (3.73, -3.438, 4.036)
ob_camera.rotation_euler = (1.109, 0.0, 0.8149)
ob_camera.lock_rotations_4d = False
ob_camera.empty_display_type = 'ARROWS'
ob_camera.color = (0.0, 0.0, 0.0, 0.0)
ob_camera.display_type = 'WIRE'
ob_camera.lineart.crease_threshold = 0.0
ob_plane_001.location = (0.0, 0.0, 0.0)
ob_plane_001.scale = (9.939, 9.939, 9.939)
ob_plane_001.lineart.crease_threshold = 0.0
ob_suzanne.location = (0.0, 0.0, 1.58)
ob_suzanne.lineart.crease_threshold = 0.0
ob_plane.location = (-24.24, 24.24, 0.0)
ob_plane.scale = (30.0, 30.0, 14.38)
ob_plane.lineart.crease_threshold = 0.0

# ---- collection membership
col_collection.objects.link(ob_light)
col_collection.objects.link(ob_camera)
col_collection.objects.link(ob_plane_001)
col_collection.objects.link(ob_suzanne)
col_collection.objects.link(ob_plane)

# ---- scene / render settings (as saved in the file)
scene.camera = ob_camera
scene.frame_start = 1; scene.frame_end = 12; scene.frame_set(1)
scene.render.engine = 'CYCLES'
scene.render.resolution_x = 512
scene.render.resolution_y = 512
scene.cycles.use_denoising = False
scene.cycles.samples = 128
scene.cycles.sampling_pattern = 'TABULATED_SOBOL'
scene.cycles.use_adaptive_sampling = False
scene.cycles.use_light_tree = False
scene.view_settings.view_transform = 'Filmic'
bpy.context.view_layer.update()
